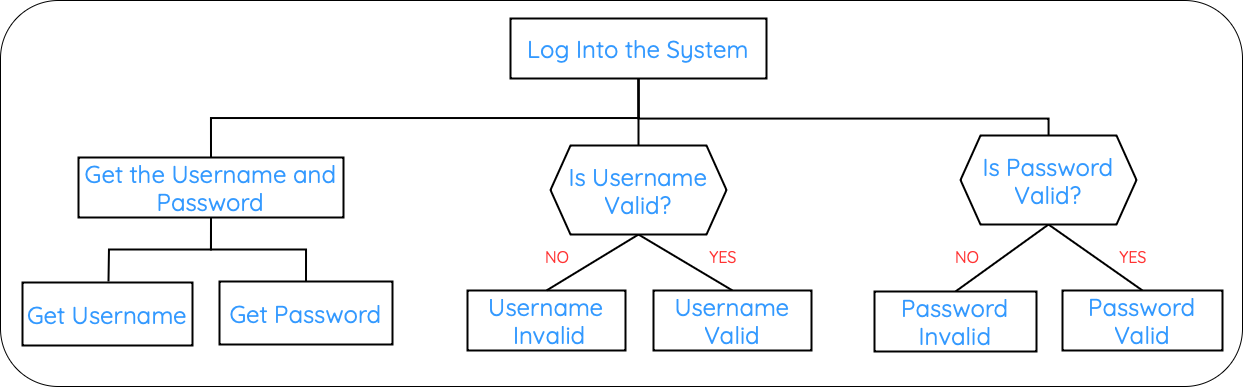

The diagram above was exported from draw.io. Its source (the exported page's mxGraphModel, read from the mxfile embedded in the PNG):
<mxGraphModel dx="1680" dy="799" grid="1" gridSize="1" guides="1" tooltips="1" connect="1" arrows="1" fold="1" page="0" pageScale="1" pageWidth="1169" pageHeight="827" background="none" math="0" shadow="0">
  <root>
    <mxCell id="0" />
    <mxCell id="1" parent="0" />
    <mxCell id="V0FSfiMg4mMJHw1qYvxA-23" value="" style="rounded=1;whiteSpace=wrap;html=1;" vertex="1" parent="1">
      <mxGeometry x="-53" y="62" width="1242" height="386" as="geometry" />
    </mxCell>
    <mxCell id="VEvZ9HgZFL3w7XO8BSCY-5" style="edgeStyle=orthogonalEdgeStyle;rounded=0;orthogonalLoop=1;jettySize=auto;html=1;exitX=0.5;exitY=1;exitDx=0;exitDy=0;entryX=0.5;entryY=0;entryDx=0;entryDy=0;strokeWidth=2;endArrow=none;endFill=0;" parent="1" source="WDgfEURExgPWyD8xRNUT-1" target="WDgfEURExgPWyD8xRNUT-2" edge="1">
      <mxGeometry relative="1" as="geometry" />
    </mxCell>
    <mxCell id="V0FSfiMg4mMJHw1qYvxA-13" style="edgeStyle=orthogonalEdgeStyle;rounded=0;orthogonalLoop=1;jettySize=auto;html=1;exitX=0.5;exitY=1;exitDx=0;exitDy=0;strokeWidth=2;endArrow=none;startFill=0;" edge="1" parent="1" source="WDgfEURExgPWyD8xRNUT-1" target="V0FSfiMg4mMJHw1qYvxA-3">
      <mxGeometry relative="1" as="geometry">
        <Array as="points">
          <mxPoint x="585" y="180" />
          <mxPoint x="995" y="180" />
        </Array>
      </mxGeometry>
    </mxCell>
    <mxCell id="V0FSfiMg4mMJHw1qYvxA-14" style="edgeStyle=none;rounded=0;orthogonalLoop=1;jettySize=auto;html=1;exitX=0.5;exitY=1;exitDx=0;exitDy=0;entryX=0.5;entryY=0;entryDx=0;entryDy=0;endArrow=none;startFill=0;strokeWidth=2;" edge="1" parent="1" source="WDgfEURExgPWyD8xRNUT-1" target="V0FSfiMg4mMJHw1qYvxA-2">
      <mxGeometry relative="1" as="geometry" />
    </mxCell>
    <mxCell id="WDgfEURExgPWyD8xRNUT-1" value="&lt;font color=&quot;#3399ff&quot; data-font-src=&quot;https://fonts.googleapis.com/css?family=Quicksand&quot; face=&quot;Quicksand&quot; style=&quot;font-size: 24px;&quot;&gt;Log Into the System&lt;/font&gt;" style="rounded=0;whiteSpace=wrap;html=1;strokeWidth=2;" parent="1" vertex="1">
      <mxGeometry x="457" y="80" width="256" height="60" as="geometry" />
    </mxCell>
    <mxCell id="VEvZ9HgZFL3w7XO8BSCY-4" style="edgeStyle=orthogonalEdgeStyle;rounded=0;orthogonalLoop=1;jettySize=auto;html=1;exitX=0.5;exitY=1;exitDx=0;exitDy=0;entryX=0.5;entryY=0;entryDx=0;entryDy=0;strokeWidth=2;endArrow=none;endFill=0;" parent="1" source="WDgfEURExgPWyD8xRNUT-2" target="VEvZ9HgZFL3w7XO8BSCY-2" edge="1">
      <mxGeometry relative="1" as="geometry" />
    </mxCell>
    <mxCell id="WDgfEURExgPWyD8xRNUT-2" value="&lt;font color=&quot;#3399ff&quot; style=&quot;font-size: 24px;&quot; data-font-src=&quot;https://fonts.googleapis.com/css?family=Quicksand&quot; face=&quot;Quicksand&quot;&gt;Get the Username and Password&lt;/font&gt;" style="rounded=0;whiteSpace=wrap;html=1;strokeWidth=2;" parent="1" vertex="1">
      <mxGeometry x="25" y="219" width="265" height="60" as="geometry" />
    </mxCell>
    <mxCell id="VEvZ9HgZFL3w7XO8BSCY-1" value="&lt;font color=&quot;#3399ff&quot; style=&quot;font-size: 24px;&quot; data-font-src=&quot;https://fonts.googleapis.com/css?family=Quicksand&quot; face=&quot;Quicksand&quot;&gt;Get Username&lt;/font&gt;" style="rounded=0;whiteSpace=wrap;html=1;strokeWidth=2;" parent="1" vertex="1">
      <mxGeometry x="-31" y="344" width="170" height="63" as="geometry" />
    </mxCell>
    <mxCell id="VEvZ9HgZFL3w7XO8BSCY-2" value="&lt;font color=&quot;#3399ff&quot; style=&quot;font-size: 24px;&quot; data-font-src=&quot;https://fonts.googleapis.com/css?family=Quicksand&quot; face=&quot;Quicksand&quot;&gt;Get Password&lt;/font&gt;" style="rounded=0;whiteSpace=wrap;html=1;strokeWidth=2;" parent="1" vertex="1">
      <mxGeometry x="166" y="343" width="173" height="63" as="geometry" />
    </mxCell>
    <mxCell id="VEvZ9HgZFL3w7XO8BSCY-3" style="edgeStyle=orthogonalEdgeStyle;rounded=0;orthogonalLoop=1;jettySize=auto;html=1;exitX=0.5;exitY=1;exitDx=0;exitDy=0;entryX=0.547;entryY=0;entryDx=0;entryDy=0;entryPerimeter=0;strokeWidth=2;endArrow=none;endFill=0;" parent="1" source="WDgfEURExgPWyD8xRNUT-2" edge="1">
      <mxGeometry relative="1" as="geometry">
        <mxPoint x="54.99000000000001" y="343" as="targetPoint" />
      </mxGeometry>
    </mxCell>
    <mxCell id="VEvZ9HgZFL3w7XO8BSCY-7" value="&lt;font size=&quot;5&quot; face=&quot;Quicksand&quot; color=&quot;#3399ff&quot;&gt;&lt;span style=&quot;caret-color: rgb(51, 153, 255);&quot;&gt;Username &amp;nbsp;Invalid&lt;/span&gt;&lt;/font&gt;" style="rounded=0;whiteSpace=wrap;html=1;strokeWidth=2;" parent="1" vertex="1">
      <mxGeometry x="414" y="352" width="158" height="60" as="geometry" />
    </mxCell>
    <mxCell id="V0FSfiMg4mMJHw1qYvxA-9" style="edgeStyle=none;rounded=0;orthogonalLoop=1;jettySize=auto;html=1;exitX=0.5;exitY=1;exitDx=0;exitDy=0;entryX=0.5;entryY=0;entryDx=0;entryDy=0;endArrow=none;startFill=0;strokeWidth=2;" edge="1" parent="1" source="V0FSfiMg4mMJHw1qYvxA-2" target="VEvZ9HgZFL3w7XO8BSCY-7">
      <mxGeometry relative="1" as="geometry" />
    </mxCell>
    <mxCell id="V0FSfiMg4mMJHw1qYvxA-10" style="edgeStyle=none;rounded=0;orthogonalLoop=1;jettySize=auto;html=1;exitX=0.5;exitY=1;exitDx=0;exitDy=0;entryX=0.5;entryY=0;entryDx=0;entryDy=0;endArrow=none;startFill=0;strokeWidth=2;" edge="1" parent="1" source="V0FSfiMg4mMJHw1qYvxA-2" target="V0FSfiMg4mMJHw1qYvxA-6">
      <mxGeometry relative="1" as="geometry" />
    </mxCell>
    <mxCell id="V0FSfiMg4mMJHw1qYvxA-2" value="&lt;font size=&quot;5&quot; face=&quot;Quicksand&quot; color=&quot;#3399ff&quot;&gt;&lt;span style=&quot;caret-color: rgb(51, 153, 255);&quot;&gt;Is Username Valid?&lt;/span&gt;&lt;/font&gt;" style="shape=hexagon;perimeter=hexagonPerimeter2;whiteSpace=wrap;html=1;fixedSize=1;strokeWidth=2;" vertex="1" parent="1">
      <mxGeometry x="497" y="207" width="176" height="89" as="geometry" />
    </mxCell>
    <mxCell id="V0FSfiMg4mMJHw1qYvxA-11" style="edgeStyle=none;rounded=0;orthogonalLoop=1;jettySize=auto;html=1;exitX=0.5;exitY=1;exitDx=0;exitDy=0;entryX=0.5;entryY=0;entryDx=0;entryDy=0;endArrow=none;startFill=0;strokeWidth=2;" edge="1" parent="1" source="V0FSfiMg4mMJHw1qYvxA-3" target="V0FSfiMg4mMJHw1qYvxA-7">
      <mxGeometry relative="1" as="geometry" />
    </mxCell>
    <mxCell id="V0FSfiMg4mMJHw1qYvxA-12" style="edgeStyle=none;rounded=0;orthogonalLoop=1;jettySize=auto;html=1;exitX=0.5;exitY=1;exitDx=0;exitDy=0;entryX=0.5;entryY=0;entryDx=0;entryDy=0;endArrow=none;startFill=0;strokeWidth=2;" edge="1" parent="1" source="V0FSfiMg4mMJHw1qYvxA-3" target="V0FSfiMg4mMJHw1qYvxA-8">
      <mxGeometry relative="1" as="geometry" />
    </mxCell>
    <mxCell id="V0FSfiMg4mMJHw1qYvxA-3" value="&lt;font size=&quot;5&quot; face=&quot;Quicksand&quot; color=&quot;#3399ff&quot;&gt;&lt;span style=&quot;caret-color: rgb(51, 153, 255);&quot;&gt;Is Password Valid?&lt;/span&gt;&lt;/font&gt;" style="shape=hexagon;perimeter=hexagonPerimeter2;whiteSpace=wrap;html=1;fixedSize=1;strokeWidth=2;" vertex="1" parent="1">
      <mxGeometry x="907" y="197" width="176" height="89" as="geometry" />
    </mxCell>
    <mxCell id="V0FSfiMg4mMJHw1qYvxA-6" value="&lt;font size=&quot;5&quot; face=&quot;Quicksand&quot; color=&quot;#3399ff&quot;&gt;&lt;span style=&quot;caret-color: rgb(51, 153, 255);&quot;&gt;Username Valid&lt;/span&gt;&lt;/font&gt;" style="rounded=0;whiteSpace=wrap;html=1;strokeWidth=2;" vertex="1" parent="1">
      <mxGeometry x="600" y="352" width="158" height="60" as="geometry" />
    </mxCell>
    <mxCell id="V0FSfiMg4mMJHw1qYvxA-7" value="&lt;font size=&quot;5&quot; face=&quot;Quicksand&quot; color=&quot;#3399ff&quot;&gt;&lt;span style=&quot;caret-color: rgb(51, 153, 255);&quot;&gt;Password Invalid&lt;/span&gt;&lt;/font&gt;" style="rounded=0;whiteSpace=wrap;html=1;strokeWidth=2;" vertex="1" parent="1">
      <mxGeometry x="821" y="353" width="162" height="60" as="geometry" />
    </mxCell>
    <mxCell id="V0FSfiMg4mMJHw1qYvxA-8" value="&lt;font size=&quot;5&quot; face=&quot;Quicksand&quot; color=&quot;#3399ff&quot;&gt;&lt;span style=&quot;caret-color: rgb(51, 153, 255);&quot;&gt;Password Valid&lt;/span&gt;&lt;/font&gt;" style="rounded=0;whiteSpace=wrap;html=1;strokeWidth=2;" vertex="1" parent="1">
      <mxGeometry x="1009" y="352" width="160" height="60" as="geometry" />
    </mxCell>
    <mxCell id="V0FSfiMg4mMJHw1qYvxA-19" value="NO" style="text;html=1;align=center;verticalAlign=middle;whiteSpace=wrap;rounded=0;fontSize=16;fontFamily=Quicksand;fontSource=https%3A%2F%2Ffonts.googleapis.com%2Fcss%3Ffamily%3DQuicksand;fontColor=#FF3333;" vertex="1" parent="1">
      <mxGeometry x="474" y="304" width="60" height="30" as="geometry" />
    </mxCell>
    <mxCell id="V0FSfiMg4mMJHw1qYvxA-20" value="YES" style="text;html=1;align=center;verticalAlign=middle;whiteSpace=wrap;rounded=0;fontSize=16;fontFamily=Quicksand;fontSource=https%3A%2F%2Ffonts.googleapis.com%2Fcss%3Ffamily%3DQuicksand;fontColor=#FF3333;" vertex="1" parent="1">
      <mxGeometry x="640" y="304" width="60" height="30" as="geometry" />
    </mxCell>
    <mxCell id="V0FSfiMg4mMJHw1qYvxA-21" value="NO" style="text;html=1;align=center;verticalAlign=middle;whiteSpace=wrap;rounded=0;fontSize=16;fontFamily=Quicksand;fontSource=https%3A%2F%2Ffonts.googleapis.com%2Fcss%3Ffamily%3DQuicksand;fontColor=#FF3333;" vertex="1" parent="1">
      <mxGeometry x="884" y="304" width="60" height="30" as="geometry" />
    </mxCell>
    <mxCell id="V0FSfiMg4mMJHw1qYvxA-22" value="YES" style="text;html=1;align=center;verticalAlign=middle;whiteSpace=wrap;rounded=0;fontSize=16;fontFamily=Quicksand;fontSource=https%3A%2F%2Ffonts.googleapis.com%2Fcss%3Ffamily%3DQuicksand;fontColor=#FF3333;" vertex="1" parent="1">
      <mxGeometry x="1050" y="304" width="60" height="30" as="geometry" />
    </mxCell>
  </root>
</mxGraphModel>